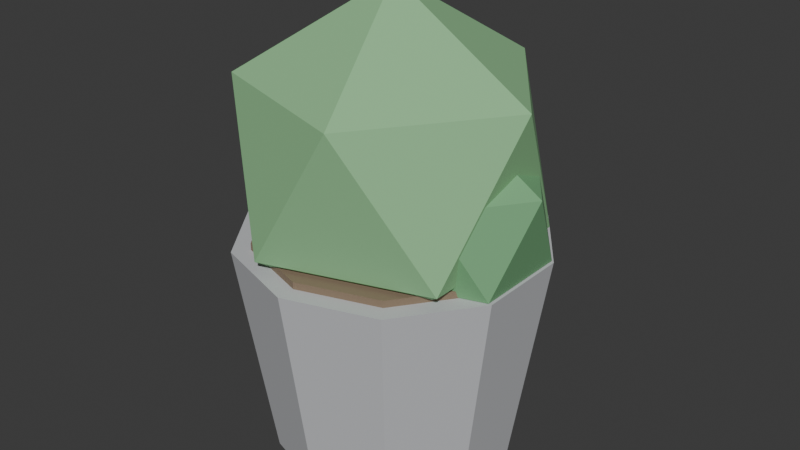 # Source: PLA_VASO_G1_v01.blend  (saved by Blender 4.2.66; exported with 4.5.12 LTS)
import bpy
from mathutils import Matrix  # noqa: F401  (used for matrix-valued properties, if any)

bpy.ops.wm.read_factory_settings(use_empty=True)
scene = bpy.context.scene
scene.name = 'Scene'

# ---- collections
col_collection = bpy.data.collections.new('Collection'); scene.collection.children.link(col_collection)

# ---- materials (node trees are filled in below, after node groups)
mat_polyroom_pbr = bpy.data.materials.new('Polyroom_PBR')

# ---- material node trees
mat_polyroom_pbr.use_nodes = True; mat_polyroom_pbr.node_tree.nodes.clear()
_N = mat_polyroom_pbr.node_tree.nodes; _L = mat_polyroom_pbr.node_tree.links
n0 = _N.new('ShaderNodeOutputMaterial'); n0.name = 'Material Output'; n0.location = (400, 0)
n1 = _N.new('ShaderNodeBsdfPrincipled'); n1.name = 'Principled BSDF'; n1.location = (100, 0)
n1.inputs[2].default_value = 0.8
n2 = _N.new('ShaderNodeVertexColor'); n2.name = 'Color Attribute'; n2.location = (-100, 0)
n2.layer_name = 'Color'
_L.new(n2.outputs[0], n1.inputs[0])
_L.new(n1.outputs[0], n0.inputs[0])
n0.is_active_output = True

# ---- world
world_world = bpy.data.worlds.new('World'); scene.world = world_world
world_world.use_nodes = True; world_world.node_tree.nodes.clear()
_N = world_world.node_tree.nodes; _L = world_world.node_tree.links
n0 = _N.new('ShaderNodeOutputWorld'); n0.name = 'World Output'; n0.location = (300, 300)
n1 = _N.new('ShaderNodeBackground'); n1.name = 'Background'; n1.location = (10, 300)
n1.inputs[0].default_value = (0.05088, 0.05088, 0.05088, 1.0)
_L.new(n1.outputs[0], n0.inputs[0])
n0.is_active_output = True
world_world.color = (0.05088, 0.05088, 0.05088)
world_world.sun_shadow_jitter_overblur = 0.0

# ---- meshes
me_pla_vaso_g1_v01 = bpy.data.meshes.new('PLA_VASO_G1_v01')
me_pla_vaso_g1_v01.from_pydata([(0.0, 0.1716, 0.0), (0.0, 0.22, 0.32), (0.1009, 0.1388, 0.0), (0.1293, 0.178, 0.32), (0.1632, 0.05303, 0.0), (0.2092, 0.06798, 0.32), (0.1632, -0.05303, 0.0), (0.2092, -0.06798, 0.32), (0.1009, -0.1388, 0.0), (0.1293, -0.178, 0.32), (0.0, -0.1716, 0.0), (0.0, -0.22, 0.32), (-0.1009, -0.1388, 0.0), (-0.1293, -0.178, 0.32), (-0.1632, -0.05303, 0.0), (-0.2092, -0.06798, 0.32), (-0.1632, 0.05303, 0.0), (-0.2092, 0.06798, 0.32), (-0.1009, 0.1388, 0.0), (-0.1293, 0.178, 0.32), (0.0, 0.1936, 0.31), (0.0, 0.1936, 0.33), (0.1138, 0.1566, 0.31), (0.1138, 0.1566, 0.33), (0.1841, 0.05983, 0.31), (0.1841, 0.05983, 0.33), (0.1841, -0.05983, 0.31), (0.1841, -0.05983, 0.33), (0.1138, -0.1566, 0.31), (0.1138, -0.1566, 0.33), (0.0, -0.1936, 0.31), (0.0, -0.1936, 0.33), (-0.1138, -0.1566, 0.31), (-0.1138, -0.1566, 0.33), (-0.1841, -0.05983, 0.31), (-0.1841, -0.05983, 0.33), (-0.1841, 0.05983, 0.31), (-0.1841, 0.05983, 0.33), (-0.1138, 0.1566, 0.31), (-0.1138, 0.1566, 0.33), (0.0, 0.0, 0.209), (0.1672, -0.1214, 0.3367), (-0.06384, -0.1965, 0.3367), (-0.2066, 0.0, 0.3367), (-0.06384, 0.1965, 0.3367), (0.1672, 0.1214, 0.3367), (0.06384, -0.1965, 0.5433), (-0.1672, -0.1214, 0.5433), (-0.1672, 0.1214, 0.5433), (0.06384, 0.1965, 0.5433), (0.2066, 0.0, 0.5433), (0.0, 0.0, 0.671), (0.11, 0.0, 0.248), (0.2055, -0.0694, 0.321), (0.07352, -0.1123, 0.321), (-0.008064, 0.0, 0.321), (0.07352, 0.1123, 0.321), (0.2055, 0.0694, 0.321), (0.1465, -0.1123, 0.439), (0.01448, -0.0694, 0.439), (0.01448, 0.0694, 0.439), (0.1465, 0.1123, 0.439), (0.2281, 0.0, 0.439), (0.11, 0.0, 0.512)], [], [(0, 1, 3, 2), (2, 3, 5, 4), (4, 5, 7, 6), (6, 7, 9, 8), (8, 9, 11, 10), (10, 11, 13, 12), (12, 13, 15, 14), (14, 15, 17, 16), (3, 1, 19, 17, 15, 13, 11, 9, 7, 5), (16, 17, 19, 18), (18, 19, 1, 0), (0, 2, 4, 6, 8, 10, 12, 14, 16, 18), (20, 21, 23, 22), (22, 23, 25, 24), (24, 25, 27, 26), (26, 27, 29, 28), (28, 29, 31, 30), (30, 31, 33, 32), (32, 33, 35, 34), (34, 35, 37, 36), (23, 21, 39, 37, 35, 33, 31, 29, 27, 25), (36, 37, 39, 38), (38, 39, 21, 20), (20, 22, 24, 26, 28, 30, 32, 34, 36, 38), (40, 41, 42), (41, 40, 45), (40, 42, 43), (40, 43, 44), (40, 44, 45), (41, 45, 50), (42, 41, 46), (43, 42, 47), (44, 43, 48), (45, 44, 49), (41, 50, 46), (42, 46, 47), (43, 47, 48), (44, 48, 49), (45, 49, 50), (46, 50, 51), (47, 46, 51), (48, 47, 51), (49, 48, 51), (50, 49, 51), (52, 53, 54), (53, 52, 57), (52, 54, 55), (52, 55, 56), (52, 56, 57), (53, 57, 62), (54, 53, 58), (55, 54, 59), (56, 55, 60), (57, 56, 61), (53, 62, 58), (54, 58, 59), (55, 59, 60), (56, 60, 61), (57, 61, 62), (58, 62, 63), (59, 58, 63), (60, 59, 63), (61, 60, 63), (62, 61, 63)])
_uv = me_pla_vaso_g1_v01.uv_layers.new(name='UVMap')
_uv.uv.foreach_set('vector', [0.7402, 0.4119, 0.5366, 0.4214, 0.5366, 0.3357, 0.7402, 0.3452, 0.7402, 0.3452, 0.5366, 0.3357, 0.5431, 0.2665, 0.7453, 0.2911, 0.4452, 0.9755, 0.4357, 0.7719, 0.5214, 0.7719, 0.5119, 0.9755, 0.5366, 0.5304, 0.7387, 0.5057, 0.7453, 0.575, 0.5417, 0.5844, 0.5417, 0.5844, 0.7453, 0.575, 0.7453, 0.6606, 0.5417, 0.6512, 0.5417, 0.6512, 0.7453, 0.6606, 0.7387, 0.7299, 0.5366, 0.7052, 0.4863, 0.7322, 0.2862, 0.7568, 0.2891, 0.6876, 0.4886, 0.6782, 0.4886, 0.6782, 0.2891, 0.6876, 0.2891, 0.602, 0.4886, 0.6114, 0.1393, 0.2846, 0.05787, 0.2582, 0.007547, 0.1889, 0.007547, 0.1033, 0.05787, 0.03401, 0.1393, 0.007547, 0.2207, 0.03401, 0.2711, 0.1033, 0.2711, 0.1889, 0.2207, 0.2582, 0.4886, 0.6114, 0.2891, 0.602, 0.2862, 0.5327, 0.4863, 0.5573, 0.7453, 0.466, 0.5431, 0.4906, 0.5366, 0.4214, 0.7402, 0.4119, 0.007547, 0.7001, 0.007547, 0.6333, 0.0468, 0.5793, 0.1103, 0.5586, 0.1738, 0.5793, 0.2131, 0.6333, 0.2131, 0.7001, 0.1738, 0.7541, 0.1103, 0.7748, 0.0468, 0.7541, 0.2407, 0.6949, 0.2282, 0.6949, 0.2282, 0.6196, 0.2407, 0.6196, 0.2407, 0.6196, 0.2282, 0.6196, 0.2339, 0.5586, 0.2464, 0.5586, 0.5162, 0.608, 0.5037, 0.608, 0.5037, 0.5327, 0.5162, 0.5327, 0.9077, 0.3688, 0.9202, 0.3688, 0.9259, 0.4298, 0.9134, 0.4298, 0.9134, 0.4298, 0.9259, 0.4298, 0.9259, 0.5052, 0.9134, 0.5052, 0.9134, 0.5052, 0.9259, 0.5052, 0.9202, 0.5661, 0.9077, 0.5661, 0.2685, 0.497, 0.2559, 0.497, 0.2585, 0.436, 0.2711, 0.436, 0.2711, 0.436, 0.2585, 0.436, 0.2585, 0.3607, 0.2711, 0.3607, 0.05183, 0.5203, 0.007547, 0.4593, 0.007547, 0.384, 0.05183, 0.323, 0.1235, 0.2997, 0.1952, 0.323, 0.2394, 0.384, 0.2394, 0.4593, 0.1952, 0.5203, 0.1235, 0.5435, 0.2711, 0.3607, 0.2585, 0.3607, 0.2559, 0.2997, 0.2685, 0.2997, 0.2464, 0.7559, 0.2339, 0.7559, 0.2282, 0.6949, 0.2407, 0.6949, 0.5366, 0.1671, 0.5366, 0.09179, 0.5809, 0.03083, 0.6526, 0.007547, 0.7242, 0.03083, 0.7685, 0.09179, 0.7685, 0.1671, 0.7242, 0.2281, 0.6526, 0.2514, 0.5809, 0.2281, 0.4163, 0.1313, 0.3761, 0.007547, 0.5215, 0.05481, 0.3761, 0.007547, 0.4163, 0.1313, 0.2862, 0.1313, 0.4163, 0.1313, 0.5215, 0.05481, 0.5215, 0.2078, 0.4163, 0.1313, 0.5215, 0.2078, 0.3761, 0.255, 0.4163, 0.1313, 0.3761, 0.255, 0.2862, 0.1313, 0.916, 0.1603, 0.7836, 0.08373, 0.916, 0.007547, 0.8926, 0.3137, 0.8926, 0.4667, 0.7604, 0.3902, 0.668, 0.8687, 0.6627, 0.9925, 0.5366, 0.9452, 0.6627, 0.745, 0.668, 0.8687, 0.5366, 0.7922, 0.7604, 0.7293, 0.7604, 0.5763, 0.8926, 0.6528, 0.8926, 0.4667, 0.772, 0.5139, 0.7604, 0.3902, 0.8926, 0.3137, 0.7604, 0.3902, 0.772, 0.2665, 0.668, 0.8687, 0.5366, 0.9452, 0.5366, 0.7922, 0.7604, 0.5763, 0.8809, 0.529, 0.8926, 0.6528, 0.7604, 0.7293, 0.8926, 0.6528, 0.8809, 0.7765, 0.5215, 0.3174, 0.5215, 0.4703, 0.4163, 0.3939, 0.3761, 0.2701, 0.5215, 0.3174, 0.4163, 0.3939, 0.2862, 0.3939, 0.3761, 0.2701, 0.4163, 0.3939, 0.3761, 0.5176, 0.2862, 0.3939, 0.4163, 0.3939, 0.5215, 0.4703, 0.3761, 0.5176, 0.4163, 0.3939, 0.3605, 0.8426, 0.3375, 0.7719, 0.4207, 0.7989, 0.3375, 0.7719, 0.3605, 0.8426, 0.2862, 0.8426, 0.3605, 0.8426, 0.4207, 0.7989, 0.4207, 0.8864, 0.3605, 0.8426, 0.4207, 0.8864, 0.3375, 0.9134, 0.3605, 0.8426, 0.3375, 0.9134, 0.2862, 0.8426, 0.9834, 0.3538, 0.9077, 0.31, 0.9834, 0.2665, 0.2327, 0.8169, 0.2327, 0.9043, 0.1571, 0.8606, 0.9261, 0.8623, 0.9231, 0.933, 0.851, 0.906, 0.9231, 0.7916, 0.9261, 0.8623, 0.851, 0.8186, 0.7604, 0.906, 0.7604, 0.8186, 0.8359, 0.8623, 0.2327, 0.9043, 0.1638, 0.9313, 0.1571, 0.8606, 0.2327, 0.8169, 0.1571, 0.8606, 0.1638, 0.7899, 0.9261, 0.8623, 0.851, 0.906, 0.851, 0.8186, 0.7604, 0.8186, 0.8293, 0.7916, 0.8359, 0.8623, 0.7604, 0.906, 0.8359, 0.8623, 0.8293, 0.933, 0.142, 0.8169, 0.142, 0.9043, 0.08189, 0.8606, 0.05892, 0.7899, 0.142, 0.8169, 0.08189, 0.8606, 0.007547, 0.8606, 0.05892, 0.7899, 0.08189, 0.8606, 0.05892, 0.9313, 0.007547, 0.8606, 0.08189, 0.8606, 0.142, 0.9043, 0.05892, 0.9313, 0.08189, 0.8606])
_ca = me_pla_vaso_g1_v01.color_attributes.new('Color', 'FLOAT_COLOR', 'POINT')
_ca.data.foreach_set('color', [0.55, 0.56, 0.58, 1.0, 0.55, 0.56, 0.58, 1.0, 0.55, 0.56, 0.58, 1.0, 0.55, 0.56, 0.58, 1.0, 0.55, 0.56, 0.58, 1.0, 0.55, 0.56, 0.58, 1.0, 0.55, 0.56, 0.58, 1.0, 0.55, 0.56, 0.58, 1.0, 0.55, 0.56, 0.58, 1.0, 0.55, 0.56, 0.58, 1.0, 0.55, 0.56, 0.58, 1.0, 0.55, 0.56, 0.58, 1.0, 0.55, 0.56, 0.58, 1.0, 0.55, 0.56, 0.58, 1.0, 0.55, 0.56, 0.58, 1.0, 0.55, 0.56, 0.58, 1.0, 0.55, 0.56, 0.58, 1.0, 0.55, 0.56, 0.58, 1.0, 0.55, 0.56, 0.58, 1.0, 0.55, 0.56, 0.58, 1.0, 0.25, 0.18, 0.12, 1.0, 0.25, 0.18, 0.12, 1.0, 0.25, 0.18, 0.12, 1.0, 0.25, 0.18, 0.12, 1.0, 0.25, 0.18, 0.12, 1.0, 0.25, 0.18, 0.12, 1.0, 0.25, 0.18, 0.12, 1.0, 0.25, 0.18, 0.12, 1.0, 0.25, 0.18, 0.12, 1.0, 0.25, 0.18, 0.12, 1.0, 0.25, 0.18, 0.12, 1.0, 0.25, 0.18, 0.12, 1.0, 0.25, 0.18, 0.12, 1.0, 0.25, 0.18, 0.12, 1.0, 0.25, 0.18, 0.12, 1.0, 0.25, 0.18, 0.12, 1.0, 0.25, 0.18, 0.12, 1.0, 0.25, 0.18, 0.12, 1.0, 0.25, 0.18, 0.12, 1.0, 0.25, 0.18, 0.12, 1.0, 0.28, 0.56, 0.28, 1.0, 0.28, 0.56, 0.28, 1.0, 0.28, 0.56, 0.28, 1.0, 0.28, 0.56, 0.28, 1.0, 0.28, 0.56, 0.28, 1.0, 0.28, 0.56, 0.28, 1.0, 0.28, 0.56, 0.28, 1.0, 0.28, 0.56, 0.28, 1.0, 0.28, 0.56, 0.28, 1.0, 0.28, 0.56, 0.28, 1.0, 0.28, 0.56, 0.28, 1.0, 0.28, 0.56, 0.28, 1.0, 0.18, 0.42, 0.2, 1.0, 0.18, 0.42, 0.2, 1.0, 0.18, 0.42, 0.2, 1.0, 0.18, 0.42, 0.2, 1.0, 0.18, 0.42, 0.2, 1.0, 0.18, 0.42, 0.2, 1.0, 0.18, 0.42, 0.2, 1.0, 0.18, 0.42, 0.2, 1.0, 0.18, 0.42, 0.2, 1.0, 0.18, 0.42, 0.2, 1.0, 0.18, 0.42, 0.2, 1.0, 0.18, 0.42, 0.2, 1.0])
me_pla_vaso_g1_v01.materials.append(mat_polyroom_pbr)
me_pla_vaso_g1_v01.update()

# ---- objects
ob_pla_vaso_g1_v01 = bpy.data.objects.new('PLA_VASO_G1_v01', me_pla_vaso_g1_v01)

# ---- transforms, parenting, visibility, modifiers, constraints
ob_pla_vaso_g1_v01.location = (0.0, 0.0, 0.0)

# ---- collection membership
col_collection.objects.link(ob_pla_vaso_g1_v01)

# ---- scene / render settings (as saved in the file)
scene.frame_start = 1; scene.frame_end = 250; scene.frame_set(1)
scene.render.engine = 'BLENDER_EEVEE_NEXT'
bpy.context.view_layer.update()

# ---- added for rendering (the .blend has no active camera and no usable light): camera, sun
cam_auto = bpy.data.cameras.new('AutoCamera')
cam_auto.lens = 50.0
cam_auto.sensor_width = 36.0
cam_auto.clip_end = 1000.0
ob_auto_camera = bpy.data.objects.new('AutoCamera', cam_auto)
scene.collection.objects.link(ob_auto_camera)
ob_auto_camera.location = (0.854906, -1.01459, 1.01189)
ob_auto_camera.rotation_euler = (1.09748, -7.21219e-08, 0.694738)
scene.camera = ob_auto_camera
light_auto_sun = bpy.data.lights.new('AutoSun', 'SUN')
light_auto_sun.energy = 3.0
light_auto_sun.angle = 0.0523599
ob_auto_sun = bpy.data.objects.new('AutoSun', light_auto_sun)
scene.collection.objects.link(ob_auto_sun)
ob_auto_sun.rotation_euler = (0.872665, 0.174533, 0.523599)
bpy.context.view_layer.update()
